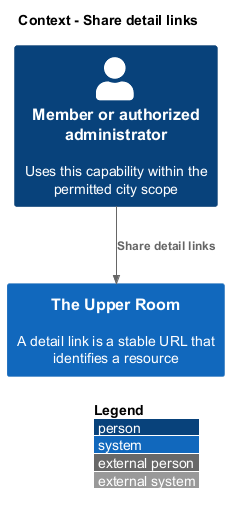

The diagram above was rendered by PlantUML. Its source (embedded in the PNG):
@startuml
!include <C4/C4_Context>
LAYOUT_WITH_LEGEND()
title Context - Share detail links
Person(member, "Member or authorized administrator", "Uses this capability within the permitted city scope")
System(room, "The Upper Room", "A detail link is a stable URL that identifies a resource")
Rel(member, room, "Share detail links")
@enduml